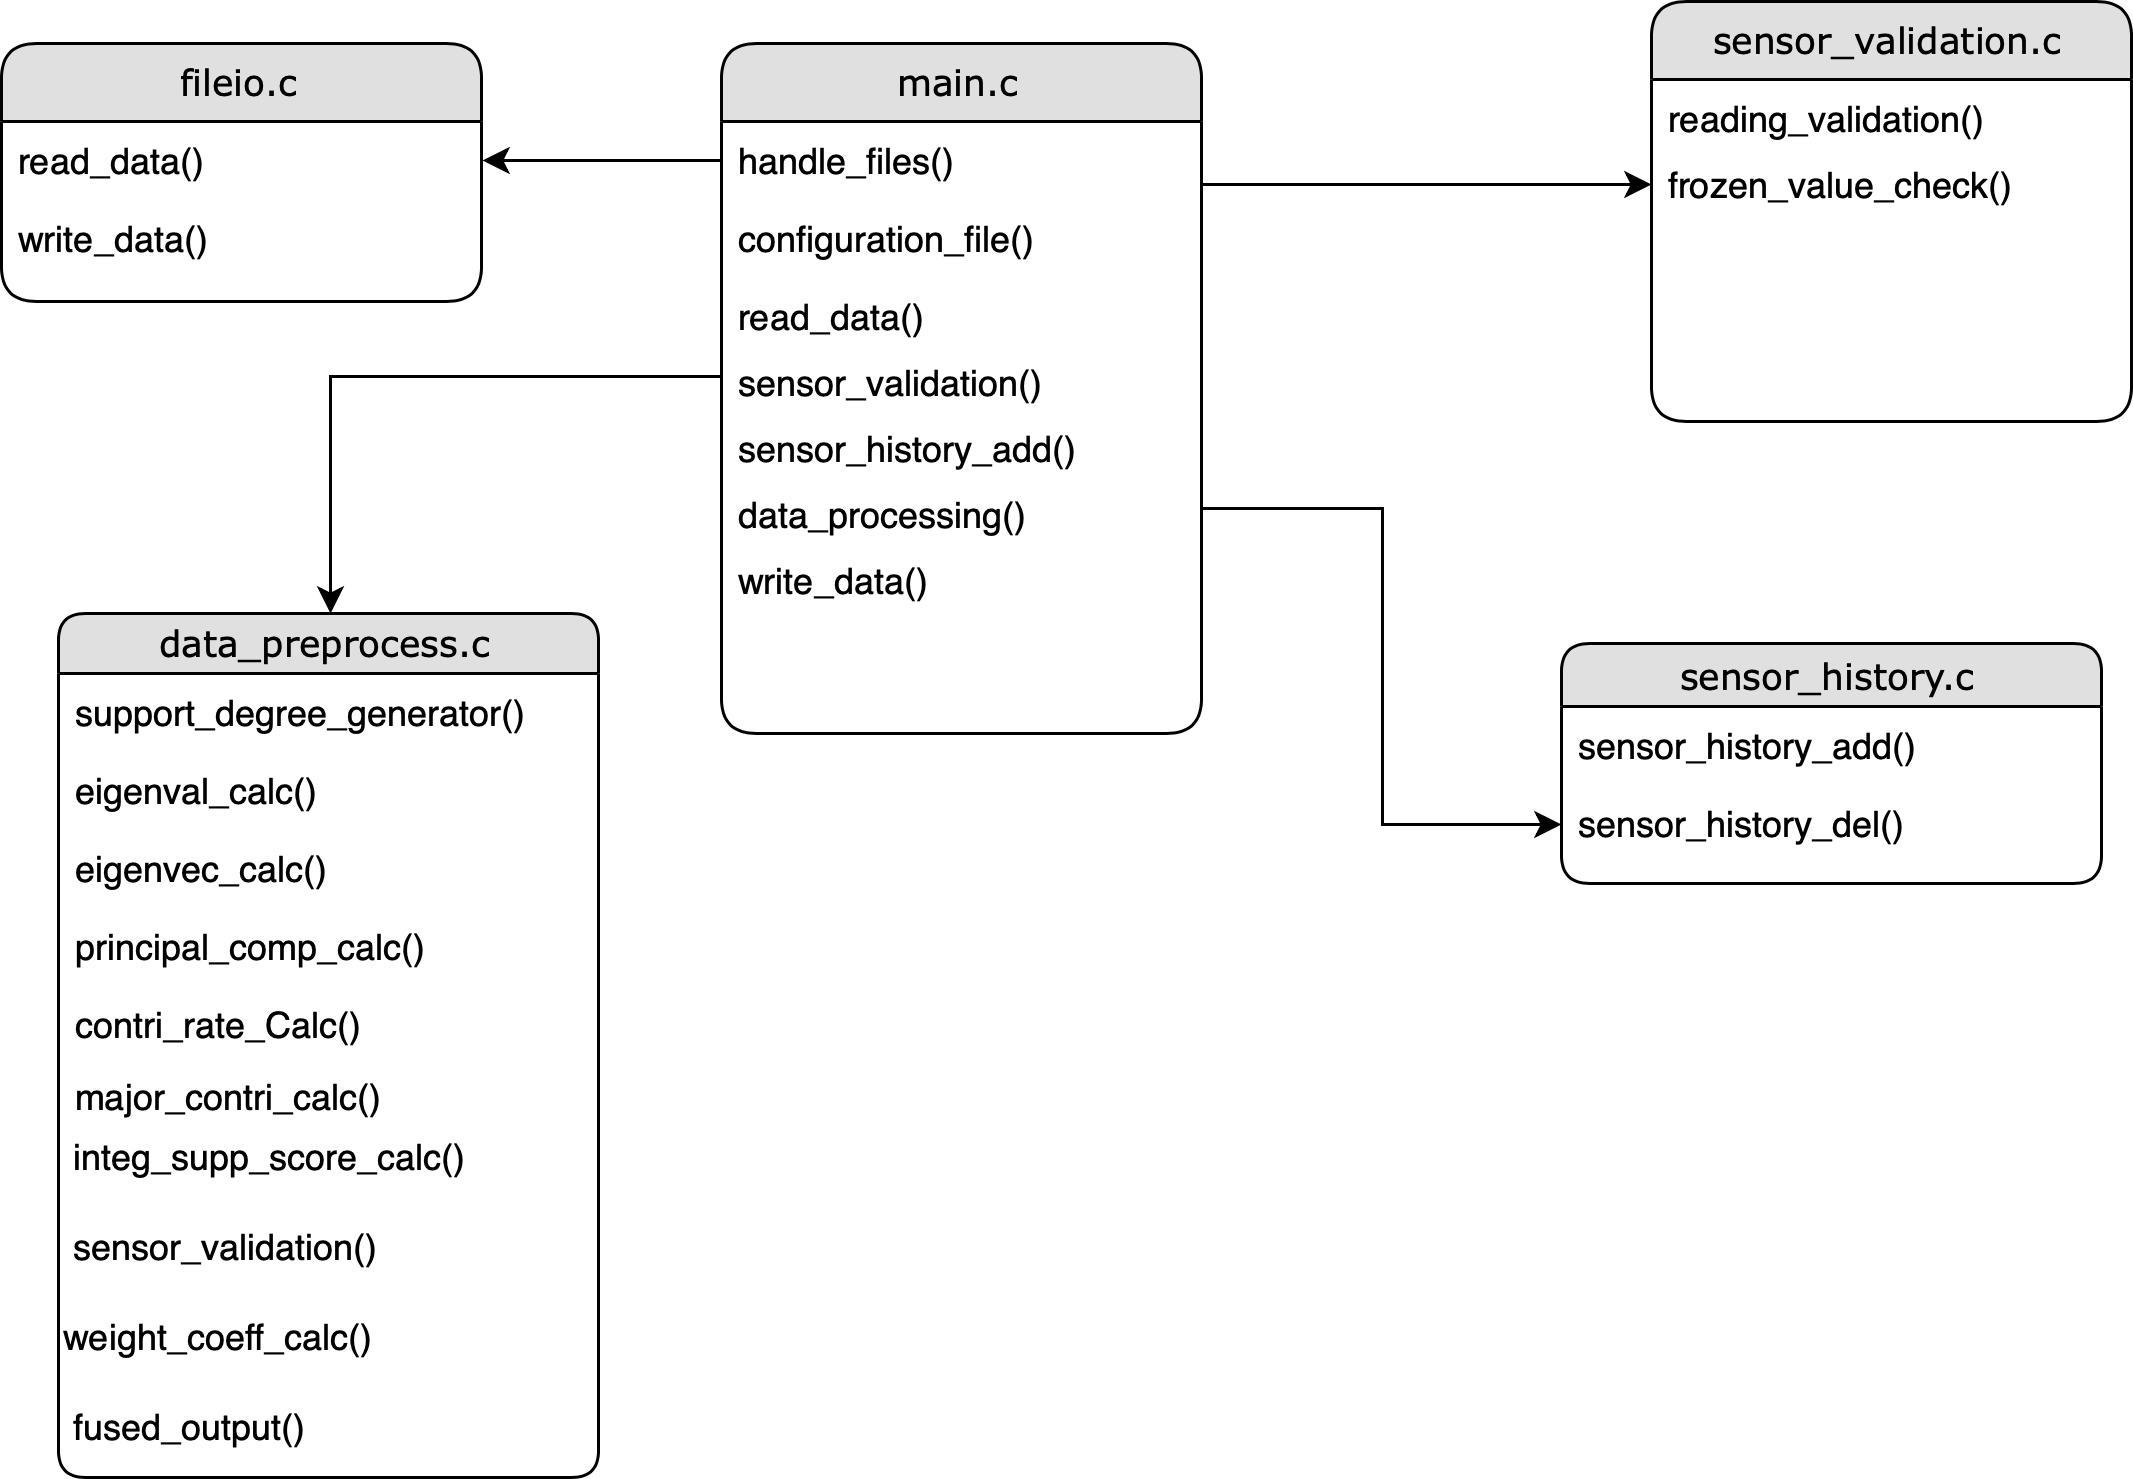

The diagram above was exported from draw.io. Its source (the exported page's mxGraphModel, read from the mxfile embedded in the PNG):
<mxGraphModel dx="1029" dy="731" grid="1" gridSize="10" guides="1" tooltips="1" connect="1" arrows="1" fold="1" page="1" pageScale="1" pageWidth="1100" pageHeight="850" background="#ffffff" math="0" shadow="0">
  <root>
    <mxCell id="0" />
    <mxCell id="1" parent="0" />
    <mxCell id="21ea969265ad0168-6" value="main.c" style="swimlane;html=1;fontStyle=0;childLayout=stackLayout;horizontal=1;startSize=26;fillColor=#e0e0e0;horizontalStack=0;resizeParent=1;resizeLast=0;collapsible=1;marginBottom=0;swimlaneFillColor=#ffffff;align=center;rounded=1;shadow=0;comic=0;labelBackgroundColor=none;strokeColor=#000000;strokeWidth=1;fontFamily=Verdana;fontSize=12;fontColor=#000000;" parent="1" vertex="1">
      <mxGeometry x="520" y="150" width="160" height="230" as="geometry" />
    </mxCell>
    <mxCell id="21ea969265ad0168-7" value="handle_files()" style="text;html=1;strokeColor=none;fillColor=none;spacingLeft=4;spacingRight=4;whiteSpace=wrap;overflow=hidden;rotatable=0;points=[[0,0.5],[1,0.5]];portConstraint=eastwest;" parent="21ea969265ad0168-6" vertex="1">
      <mxGeometry y="26" width="160" height="26" as="geometry" />
    </mxCell>
    <mxCell id="21ea969265ad0168-8" value="configuration_file()" style="text;html=1;strokeColor=none;fillColor=none;spacingLeft=4;spacingRight=4;whiteSpace=wrap;overflow=hidden;rotatable=0;points=[[0,0.5],[1,0.5]];portConstraint=eastwest;" parent="21ea969265ad0168-6" vertex="1">
      <mxGeometry y="52" width="160" height="26" as="geometry" />
    </mxCell>
    <mxCell id="21ea969265ad0168-9" value="read_data()" style="text;html=1;strokeColor=none;fillColor=none;spacingLeft=4;spacingRight=4;whiteSpace=wrap;overflow=hidden;rotatable=0;points=[[0,0.5],[1,0.5]];portConstraint=eastwest;" parent="21ea969265ad0168-6" vertex="1">
      <mxGeometry y="78" width="160" height="22" as="geometry" />
    </mxCell>
    <mxCell id="39C06wnldeZo8_MMwp2I-63" value="sensor_validation()" style="text;html=1;strokeColor=none;fillColor=none;spacingLeft=4;spacingRight=4;whiteSpace=wrap;overflow=hidden;rotatable=0;points=[[0,0.5],[1,0.5]];portConstraint=eastwest;" vertex="1" parent="21ea969265ad0168-6">
      <mxGeometry y="100" width="160" height="22" as="geometry" />
    </mxCell>
    <mxCell id="39C06wnldeZo8_MMwp2I-77" value="sensor_history_add()" style="text;html=1;strokeColor=none;fillColor=none;spacingLeft=4;spacingRight=4;whiteSpace=wrap;overflow=hidden;rotatable=0;points=[[0,0.5],[1,0.5]];portConstraint=eastwest;" vertex="1" parent="21ea969265ad0168-6">
      <mxGeometry y="122" width="160" height="22" as="geometry" />
    </mxCell>
    <mxCell id="39C06wnldeZo8_MMwp2I-78" value="data_processing()" style="text;html=1;strokeColor=none;fillColor=none;spacingLeft=4;spacingRight=4;whiteSpace=wrap;overflow=hidden;rotatable=0;points=[[0,0.5],[1,0.5]];portConstraint=eastwest;" vertex="1" parent="21ea969265ad0168-6">
      <mxGeometry y="144" width="160" height="22" as="geometry" />
    </mxCell>
    <mxCell id="39C06wnldeZo8_MMwp2I-79" value="write_data()" style="text;html=1;strokeColor=none;fillColor=none;spacingLeft=4;spacingRight=4;whiteSpace=wrap;overflow=hidden;rotatable=0;points=[[0,0.5],[1,0.5]];portConstraint=eastwest;" vertex="1" parent="21ea969265ad0168-6">
      <mxGeometry y="166" width="160" height="22" as="geometry" />
    </mxCell>
    <mxCell id="39C06wnldeZo8_MMwp2I-104" style="edgeStyle=orthogonalEdgeStyle;rounded=0;orthogonalLoop=1;jettySize=auto;html=1;entryX=0;entryY=0.5;entryDx=0;entryDy=0;startArrow=classic;startFill=1;endArrow=none;endFill=0;strokeColor=#000000;" edge="1" parent="1" source="21ea969265ad0168-10" target="39C06wnldeZo8_MMwp2I-63">
      <mxGeometry relative="1" as="geometry" />
    </mxCell>
    <mxCell id="21ea969265ad0168-10" value="data_preprocess.c" style="swimlane;html=1;fontStyle=0;childLayout=stackLayout;horizontal=1;startSize=20;fillColor=#e0e0e0;horizontalStack=0;resizeParent=1;resizeLast=0;collapsible=1;marginBottom=0;swimlaneFillColor=#ffffff;align=center;rounded=1;shadow=0;comic=0;labelBackgroundColor=none;strokeColor=#000000;strokeWidth=1;fontFamily=Verdana;fontSize=12;fontColor=#000000;" parent="1" vertex="1">
      <mxGeometry x="299" y="340" width="180" height="288" as="geometry" />
    </mxCell>
    <mxCell id="21ea969265ad0168-11" value="support_degree_generator()" style="text;html=1;strokeColor=none;fillColor=none;spacingLeft=4;spacingRight=4;whiteSpace=wrap;overflow=hidden;rotatable=0;points=[[0,0.5],[1,0.5]];portConstraint=eastwest;" parent="21ea969265ad0168-10" vertex="1">
      <mxGeometry y="20" width="180" height="26" as="geometry" />
    </mxCell>
    <mxCell id="21ea969265ad0168-12" value="eigenval_calc()" style="text;html=1;strokeColor=none;fillColor=none;spacingLeft=4;spacingRight=4;whiteSpace=wrap;overflow=hidden;rotatable=0;points=[[0,0.5],[1,0.5]];portConstraint=eastwest;" parent="21ea969265ad0168-10" vertex="1">
      <mxGeometry y="46" width="180" height="26" as="geometry" />
    </mxCell>
    <mxCell id="39C06wnldeZo8_MMwp2I-36" value="eigenvec_calc()" style="text;html=1;strokeColor=none;fillColor=none;spacingLeft=4;spacingRight=4;whiteSpace=wrap;overflow=hidden;rotatable=0;points=[[0,0.5],[1,0.5]];portConstraint=eastwest;" vertex="1" parent="21ea969265ad0168-10">
      <mxGeometry y="72" width="180" height="26" as="geometry" />
    </mxCell>
    <mxCell id="39C06wnldeZo8_MMwp2I-106" value="principal_comp_calc()" style="text;html=1;strokeColor=none;fillColor=none;spacingLeft=4;spacingRight=4;whiteSpace=wrap;overflow=hidden;rotatable=0;points=[[0,0.5],[1,0.5]];portConstraint=eastwest;" vertex="1" parent="21ea969265ad0168-10">
      <mxGeometry y="98" width="180" height="26" as="geometry" />
    </mxCell>
    <mxCell id="39C06wnldeZo8_MMwp2I-40" value="contri_rate_Calc()" style="text;html=1;strokeColor=none;fillColor=none;spacingLeft=4;spacingRight=4;whiteSpace=wrap;overflow=hidden;rotatable=0;points=[[0,0.5],[1,0.5]];portConstraint=eastwest;" vertex="1" parent="21ea969265ad0168-10">
      <mxGeometry y="124" width="180" height="24" as="geometry" />
    </mxCell>
    <mxCell id="39C06wnldeZo8_MMwp2I-41" value="major_contri_calc()" style="text;html=1;strokeColor=none;fillColor=none;spacingLeft=4;spacingRight=4;whiteSpace=wrap;overflow=hidden;rotatable=0;points=[[0,0.5],[1,0.5]];portConstraint=eastwest;" vertex="1" parent="21ea969265ad0168-10">
      <mxGeometry y="148" width="180" height="20" as="geometry" />
    </mxCell>
    <mxCell id="39C06wnldeZo8_MMwp2I-44" value="&amp;nbsp;integ_supp_score_calc()" style="text;html=1;" vertex="1" parent="21ea969265ad0168-10">
      <mxGeometry y="168" width="180" height="30" as="geometry" />
    </mxCell>
    <mxCell id="39C06wnldeZo8_MMwp2I-62" value="&amp;nbsp;sensor_validation()" style="text;html=1;" vertex="1" parent="21ea969265ad0168-10">
      <mxGeometry y="198" width="180" height="30" as="geometry" />
    </mxCell>
    <mxCell id="39C06wnldeZo8_MMwp2I-45" value="weight_coeff_calc()" style="text;html=1;" vertex="1" parent="21ea969265ad0168-10">
      <mxGeometry y="228" width="180" height="30" as="geometry" />
    </mxCell>
    <mxCell id="39C06wnldeZo8_MMwp2I-64" value="&amp;nbsp;fused_output()" style="text;html=1;" vertex="1" parent="21ea969265ad0168-10">
      <mxGeometry y="258" width="180" height="30" as="geometry" />
    </mxCell>
    <mxCell id="21ea969265ad0168-18" value="sensor_validation.c" style="swimlane;html=1;fontStyle=0;childLayout=stackLayout;horizontal=1;startSize=26;fillColor=#e0e0e0;horizontalStack=0;resizeParent=1;resizeLast=0;collapsible=1;marginBottom=0;swimlaneFillColor=#ffffff;align=center;rounded=1;shadow=0;comic=0;labelBackgroundColor=none;strokeColor=#000000;strokeWidth=1;fontFamily=Verdana;fontSize=12;fontColor=#000000;" parent="1" vertex="1">
      <mxGeometry x="830" y="136" width="160" height="140" as="geometry" />
    </mxCell>
    <mxCell id="21ea969265ad0168-19" value="reading_validation()" style="text;html=1;strokeColor=none;fillColor=none;spacingLeft=4;spacingRight=4;whiteSpace=wrap;overflow=hidden;rotatable=0;points=[[0,0.5],[1,0.5]];portConstraint=eastwest;" parent="21ea969265ad0168-18" vertex="1">
      <mxGeometry y="26" width="160" height="22" as="geometry" />
    </mxCell>
    <mxCell id="21ea969265ad0168-51" value="frozen_value_check()" style="text;html=1;strokeColor=none;fillColor=none;spacingLeft=4;spacingRight=4;whiteSpace=wrap;overflow=hidden;rotatable=0;points=[[0,0.5],[1,0.5]];portConstraint=eastwest;" parent="21ea969265ad0168-18" vertex="1">
      <mxGeometry y="48" width="160" height="26" as="geometry" />
    </mxCell>
    <mxCell id="39C06wnldeZo8_MMwp2I-33" value="fileio.c" style="swimlane;html=1;fontStyle=0;childLayout=stackLayout;horizontal=1;startSize=26;fillColor=#e0e0e0;horizontalStack=0;resizeParent=1;resizeLast=0;collapsible=1;marginBottom=0;swimlaneFillColor=#ffffff;align=center;rounded=1;shadow=0;comic=0;labelBackgroundColor=none;strokeColor=#000000;strokeWidth=1;fontFamily=Verdana;fontSize=12;fontColor=#000000;" vertex="1" parent="1">
      <mxGeometry x="280" y="150" width="160" height="86" as="geometry" />
    </mxCell>
    <mxCell id="39C06wnldeZo8_MMwp2I-34" value="read_data()" style="text;html=1;strokeColor=none;fillColor=none;spacingLeft=4;spacingRight=4;whiteSpace=wrap;overflow=hidden;rotatable=0;points=[[0,0.5],[1,0.5]];portConstraint=eastwest;" vertex="1" parent="39C06wnldeZo8_MMwp2I-33">
      <mxGeometry y="26" width="160" height="26" as="geometry" />
    </mxCell>
    <mxCell id="39C06wnldeZo8_MMwp2I-35" value="write_data()" style="text;html=1;strokeColor=none;fillColor=none;spacingLeft=4;spacingRight=4;whiteSpace=wrap;overflow=hidden;rotatable=0;points=[[0,0.5],[1,0.5]];portConstraint=eastwest;" vertex="1" parent="39C06wnldeZo8_MMwp2I-33">
      <mxGeometry y="52" width="160" height="26" as="geometry" />
    </mxCell>
    <mxCell id="39C06wnldeZo8_MMwp2I-66" value="sensor_history.c" style="swimlane;html=1;fontStyle=0;childLayout=stackLayout;horizontal=1;startSize=21;fillColor=#e0e0e0;horizontalStack=0;resizeParent=1;resizeLast=0;collapsible=1;marginBottom=0;swimlaneFillColor=#ffffff;align=center;rounded=1;shadow=0;comic=0;labelBackgroundColor=none;strokeColor=#000000;strokeWidth=1;fontFamily=Verdana;fontSize=12;fontColor=#000000;" vertex="1" parent="1">
      <mxGeometry x="800" y="350" width="180" height="80" as="geometry" />
    </mxCell>
    <mxCell id="39C06wnldeZo8_MMwp2I-67" value="sensor_history_add()" style="text;html=1;strokeColor=none;fillColor=none;spacingLeft=4;spacingRight=4;whiteSpace=wrap;overflow=hidden;rotatable=0;points=[[0,0.5],[1,0.5]];portConstraint=eastwest;" vertex="1" parent="39C06wnldeZo8_MMwp2I-66">
      <mxGeometry y="21" width="180" height="26" as="geometry" />
    </mxCell>
    <mxCell id="39C06wnldeZo8_MMwp2I-68" value="sensor_history_del()" style="text;html=1;strokeColor=none;fillColor=none;spacingLeft=4;spacingRight=4;whiteSpace=wrap;overflow=hidden;rotatable=0;points=[[0,0.5],[1,0.5]];portConstraint=eastwest;" vertex="1" parent="39C06wnldeZo8_MMwp2I-66">
      <mxGeometry y="47" width="180" height="26" as="geometry" />
    </mxCell>
    <mxCell id="39C06wnldeZo8_MMwp2I-100" style="edgeStyle=orthogonalEdgeStyle;rounded=0;orthogonalLoop=1;jettySize=auto;html=1;exitX=1;exitY=0.5;exitDx=0;exitDy=0;entryX=0;entryY=0.5;entryDx=0;entryDy=0;startArrow=classic;startFill=1;endArrow=none;endFill=0;strokeColor=#000000;" edge="1" parent="1" source="39C06wnldeZo8_MMwp2I-34" target="21ea969265ad0168-7">
      <mxGeometry relative="1" as="geometry" />
    </mxCell>
    <mxCell id="39C06wnldeZo8_MMwp2I-102" style="edgeStyle=orthogonalEdgeStyle;rounded=0;orthogonalLoop=1;jettySize=auto;html=1;entryX=1;entryY=0.5;entryDx=0;entryDy=0;startArrow=classic;startFill=1;endArrow=none;endFill=0;strokeColor=#000000;" edge="1" parent="1" source="39C06wnldeZo8_MMwp2I-68" target="39C06wnldeZo8_MMwp2I-78">
      <mxGeometry relative="1" as="geometry" />
    </mxCell>
    <mxCell id="39C06wnldeZo8_MMwp2I-103" style="edgeStyle=orthogonalEdgeStyle;rounded=0;orthogonalLoop=1;jettySize=auto;html=1;startArrow=classic;startFill=1;endArrow=none;endFill=0;strokeColor=#000000;" edge="1" parent="1" source="21ea969265ad0168-51">
      <mxGeometry relative="1" as="geometry">
        <mxPoint x="680" y="197" as="targetPoint" />
      </mxGeometry>
    </mxCell>
  </root>
</mxGraphModel>